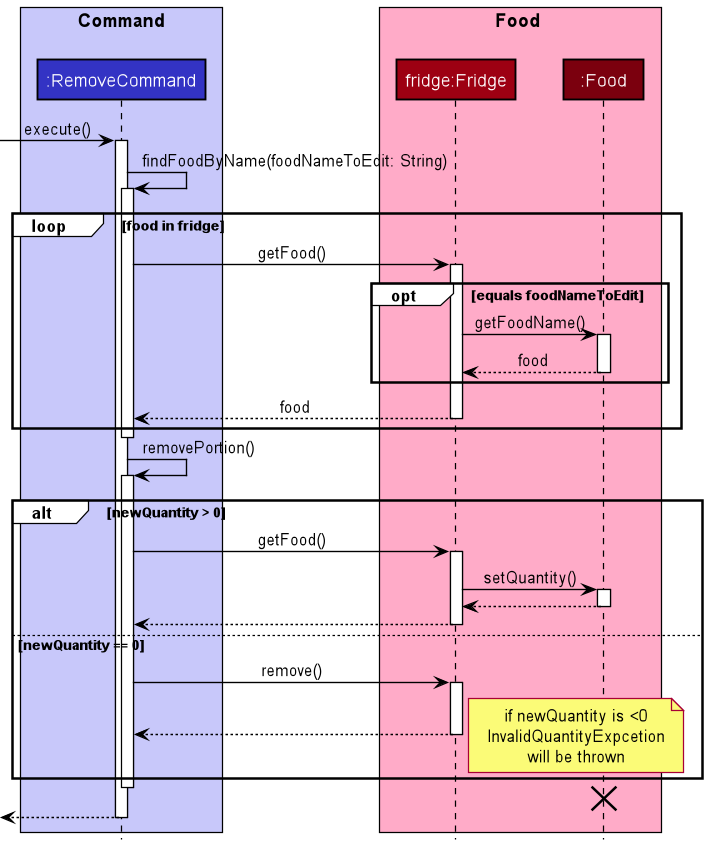

The diagram above was rendered by PlantUML. Its source (embedded in the PNG):
@startuml
'https://plantuml.com/sequence-diagram
!include style.puml

box "Command\n" COMMAND_COLOR_T1
participant ":RemoveCommand" as RemoveCommand COMMAND_COLOR
end box

box Food FOOD_COLOR_T1
participant "fridge:Fridge" as Fridge FOOD_COLOR
participant ":Food" as Food FOOD_COLOR_T3
end box

-> RemoveCommand: execute()
activate RemoveCommand

RemoveCommand -> RemoveCommand: findFoodByName(foodNameToEdit: String)
activate RemoveCommand

loop food in fridge
    RemoveCommand -> Fridge: getFood()
    activate Fridge
    opt equals foodNameToEdit
        Fridge -> Food: getFoodName()
        activate Food
        return food
    end
    return food
end

deactivate RemoveCommand
RemoveCommand -> RemoveCommand: removePortion()
    activate RemoveCommand

alt newQuantity > 0
    RemoveCommand -> Fridge: getFood()
    activate Fridge
    Fridge -> Food: setQuantity()
    activate Food
    return
    return
    deactivate Fridge
else newQuantity == 0
    RemoveCommand -> Fridge: remove()
    activate Fridge
    return
    deactivate Fridge
    note right
    if newQuantity is <0
    InvalidQuantityExpcetion
    will be thrown
    end note
end

deactivate RemoveCommand
destroy Food



<-- RemoveCommand:
deactivate RemoveCommand

@enduml